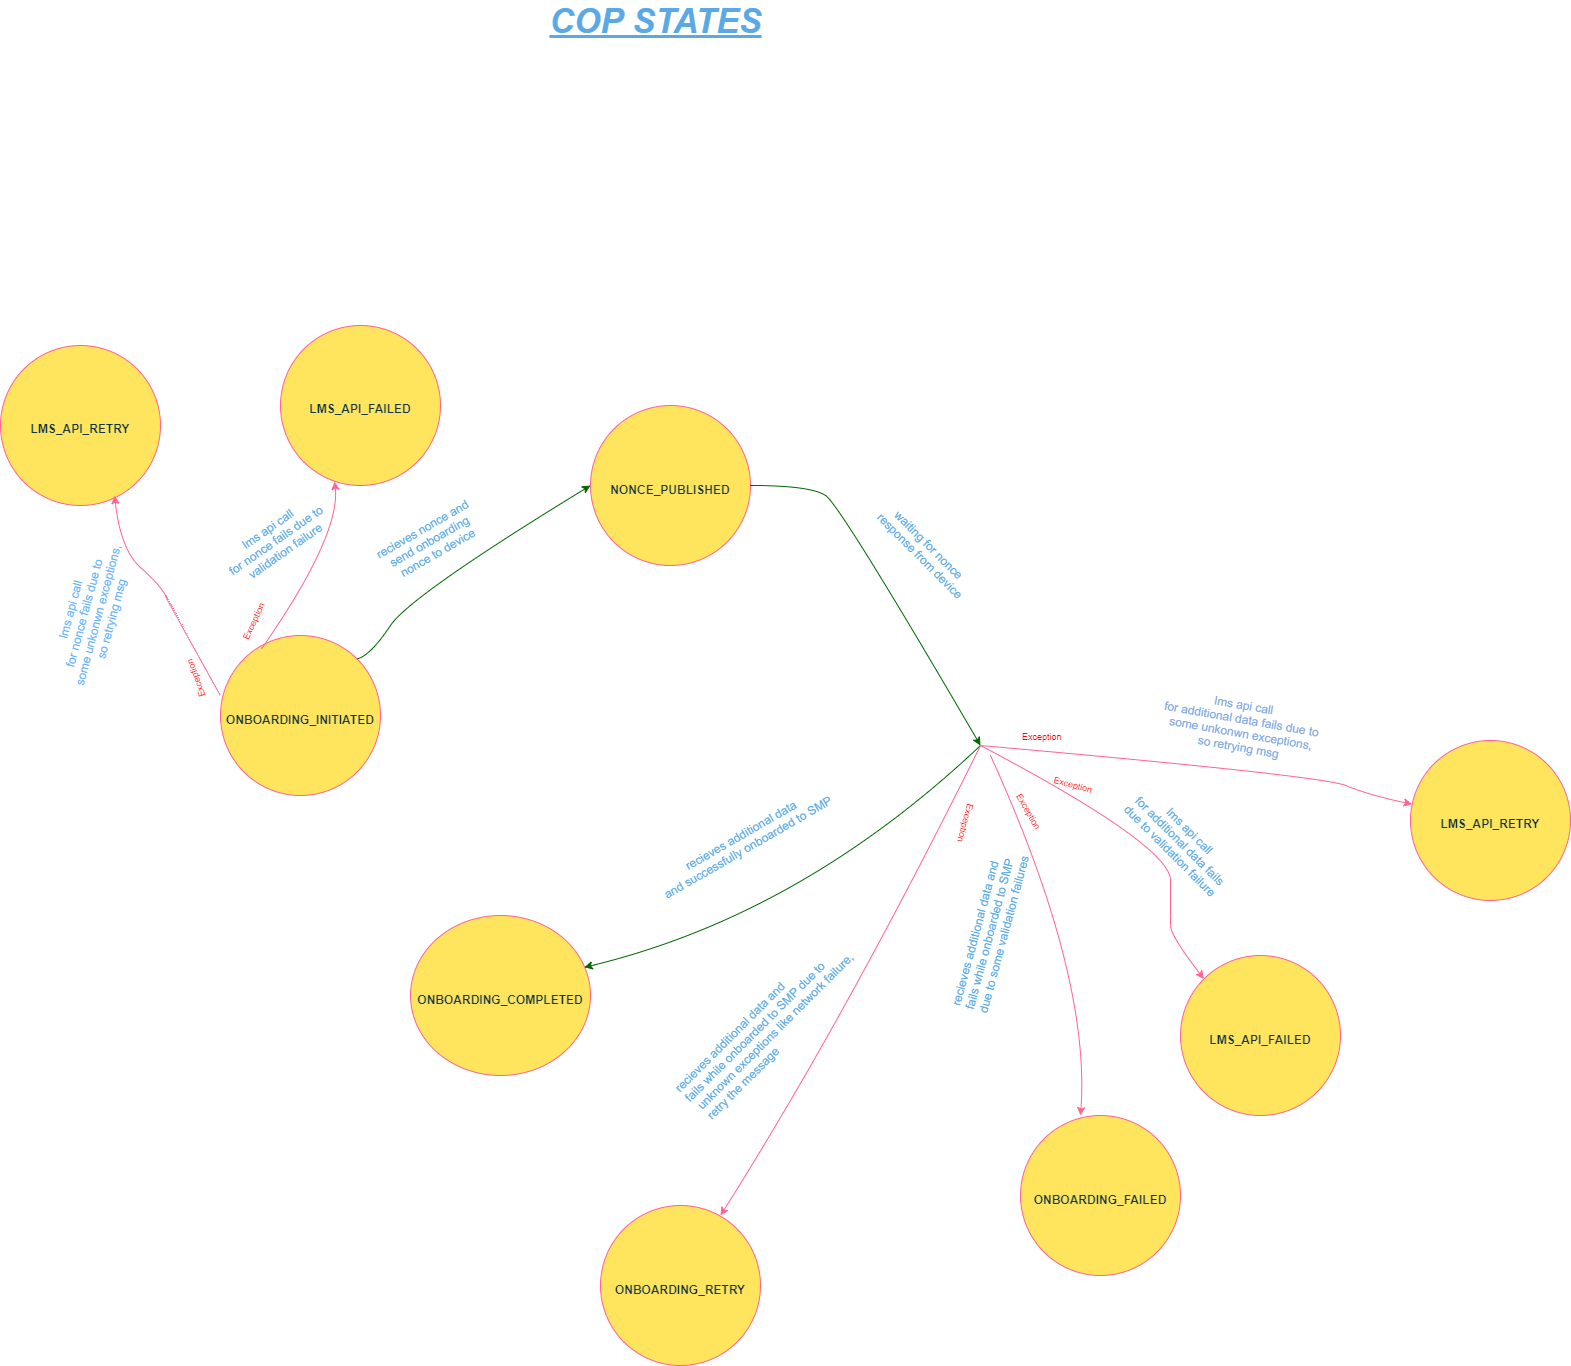

The diagram above was exported from draw.io. Its source (the exported page's mxGraphModel, read from the mxfile embedded in the PNG):
<mxGraphModel dx="1882" dy="1286" grid="1" gridSize="10" guides="1" tooltips="1" connect="1" arrows="1" fold="1" page="1" pageScale="1" pageWidth="1100" pageHeight="850" math="0" shadow="0">
  <root>
    <mxCell id="0" />
    <mxCell id="1" parent="0" />
    <mxCell id="45236fa5f4b8e91a-1" value="&lt;span style=&quot;color: rgb(20 , 54 , 66) ; font-family: &amp;#34;helvetica&amp;#34; ; font-size: 12px&quot;&gt;&lt;b&gt;ONBOARDING_INITIATED&lt;/b&gt;&lt;/span&gt;" style="ellipse;whiteSpace=wrap;html=1;rounded=0;shadow=0;dashed=0;comic=0;fontFamily=Verdana;fontSize=22;fontColor=#5AA9E6;fillColor=#FFE45E;strokeColor=#FF6392;" parent="1" vertex="1">
      <mxGeometry x="130" y="160" width="160" height="160" as="geometry" />
    </mxCell>
    <mxCell id="45236fa5f4b8e91a-2" value="&lt;span style=&quot;color: rgb(20 , 54 , 66) ; font-family: &amp;#34;helvetica&amp;#34; ; font-size: 12px&quot;&gt;&lt;b&gt;LMS_API_FAILED&lt;/b&gt;&lt;/span&gt;" style="ellipse;whiteSpace=wrap;html=1;rounded=0;shadow=0;dashed=0;comic=0;fontFamily=Verdana;fontSize=22;fontColor=#5AA9E6;fillColor=#FFE45E;strokeColor=#FF6392;" parent="1" vertex="1">
      <mxGeometry x="1090" y="480" width="160" height="160" as="geometry" />
    </mxCell>
    <mxCell id="45236fa5f4b8e91a-5" value="&lt;font color=&quot;#143642&quot; face=&quot;helvetica&quot;&gt;&lt;span style=&quot;font-size: 12px&quot;&gt;&lt;b&gt;LMS_API_FAILED&lt;/b&gt;&lt;/span&gt;&lt;/font&gt;" style="ellipse;whiteSpace=wrap;html=1;rounded=0;shadow=0;dashed=0;comic=0;fontFamily=Verdana;fontSize=22;fontColor=#5AA9E6;fillColor=#FFE45E;strokeColor=#FF6392;" parent="1" vertex="1">
      <mxGeometry x="190" y="-150" width="160" height="160" as="geometry" />
    </mxCell>
    <mxCell id="45236fa5f4b8e91a-6" value="&lt;span style=&quot;color: rgb(20 , 54 , 66) ; font-family: &amp;#34;helvetica&amp;#34; ; font-size: 12px&quot;&gt;&lt;b&gt;NONCE_PUBLISHED&lt;/b&gt;&lt;/span&gt;" style="ellipse;whiteSpace=wrap;html=1;rounded=0;shadow=0;dashed=0;comic=0;fontFamily=Verdana;fontSize=22;fontColor=#5AA9E6;fillColor=#FFE45E;strokeColor=#FF6392;" parent="1" vertex="1">
      <mxGeometry x="500" y="-70" width="160" height="160" as="geometry" />
    </mxCell>
    <mxCell id="45236fa5f4b8e91a-7" value="&lt;span style=&quot;color: rgb(20 , 54 , 66) ; font-family: &amp;#34;helvetica&amp;#34; ; font-size: 12px&quot;&gt;&lt;b&gt;ONBOARDING_COMPLETED&lt;/b&gt;&lt;/span&gt;" style="ellipse;whiteSpace=wrap;html=1;rounded=0;shadow=0;dashed=0;comic=0;fontFamily=Verdana;fontSize=22;fontColor=#5AA9E6;fillColor=#FFE45E;strokeColor=#FF6392;" parent="1" vertex="1">
      <mxGeometry x="320" y="440" width="180" height="160" as="geometry" />
    </mxCell>
    <mxCell id="45236fa5f4b8e91a-8" value="&lt;span style=&quot;color: rgb(20 , 54 , 66) ; font-family: &amp;#34;helvetica&amp;#34; ; font-size: 12px&quot;&gt;&lt;b&gt;ONBOARDING_FAILED&lt;/b&gt;&lt;/span&gt;" style="ellipse;whiteSpace=wrap;html=1;rounded=0;shadow=0;dashed=0;comic=0;fontFamily=Verdana;fontSize=22;fontColor=#5AA9E6;fillColor=#FFE45E;strokeColor=#FF6392;" parent="1" vertex="1">
      <mxGeometry x="930" y="640" width="160" height="160" as="geometry" />
    </mxCell>
    <mxCell id="TYJBMArK_ucydaSapgoZ-1" value="" style="curved=1;endArrow=classic;html=1;rounded=0;entryX=0;entryY=0.5;entryDx=0;entryDy=0;strokeColor=#006600;fontColor=#5AA9E6;exitX=1;exitY=0;exitDx=0;exitDy=0;" parent="1" source="45236fa5f4b8e91a-1" target="45236fa5f4b8e91a-6" edge="1">
      <mxGeometry width="50" height="50" relative="1" as="geometry">
        <mxPoint x="280" y="190" as="sourcePoint" />
        <mxPoint x="370" y="110" as="targetPoint" />
        <Array as="points">
          <mxPoint x="280" y="180" />
          <mxPoint x="320" y="120" />
        </Array>
      </mxGeometry>
    </mxCell>
    <mxCell id="TYJBMArK_ucydaSapgoZ-5" value="" style="curved=1;endArrow=classic;html=1;rounded=0;exitX=1;exitY=0.5;exitDx=0;exitDy=0;strokeColor=#006600;fontColor=#5AA9E6;" parent="1" source="45236fa5f4b8e91a-6" edge="1">
      <mxGeometry width="50" height="50" relative="1" as="geometry">
        <mxPoint x="740" y="90" as="sourcePoint" />
        <mxPoint x="890" y="270" as="targetPoint" />
        <Array as="points">
          <mxPoint x="720" y="10" />
          <mxPoint x="750" y="30" />
        </Array>
      </mxGeometry>
    </mxCell>
    <mxCell id="TYJBMArK_ucydaSapgoZ-6" value="" style="curved=1;endArrow=classic;html=1;rounded=0;entryX=0.965;entryY=0.324;entryDx=0;entryDy=0;entryPerimeter=0;strokeColor=#006600;fontColor=#5AA9E6;" parent="1" target="45236fa5f4b8e91a-7" edge="1">
      <mxGeometry width="50" height="50" relative="1" as="geometry">
        <mxPoint x="890" y="270" as="sourcePoint" />
        <mxPoint x="760" y="475" as="targetPoint" />
        <Array as="points">
          <mxPoint x="710" y="440" />
        </Array>
      </mxGeometry>
    </mxCell>
    <mxCell id="TYJBMArK_ucydaSapgoZ-8" value="" style="curved=1;endArrow=classic;html=1;rounded=0;entryX=0.338;entryY=0.975;entryDx=0;entryDy=0;entryPerimeter=0;strokeColor=#FF6392;fontColor=#5AA9E6;startArrow=none;exitX=0;exitY=1;exitDx=0;exitDy=0;" parent="1" target="45236fa5f4b8e91a-5" edge="1" source="yi5m7oRNvEplAAZUWIpt-15">
      <mxGeometry width="50" height="50" relative="1" as="geometry">
        <mxPoint x="170" y="180" as="sourcePoint" />
        <mxPoint x="300" y="50" as="targetPoint" />
        <Array as="points">
          <mxPoint x="250" y="60" />
        </Array>
      </mxGeometry>
    </mxCell>
    <mxCell id="TYJBMArK_ucydaSapgoZ-9" value="" style="curved=1;endArrow=classic;html=1;rounded=0;entryX=0;entryY=0;entryDx=0;entryDy=0;strokeColor=#FF6392;fontColor=#5AA9E6;" parent="1" target="45236fa5f4b8e91a-2" edge="1">
      <mxGeometry width="50" height="50" relative="1" as="geometry">
        <mxPoint x="890" y="270" as="sourcePoint" />
        <mxPoint x="1180" y="400" as="targetPoint" />
        <Array as="points">
          <mxPoint x="1080" y="370" />
          <mxPoint x="1080" y="440" />
          <mxPoint x="1080" y="460" />
        </Array>
      </mxGeometry>
    </mxCell>
    <mxCell id="TYJBMArK_ucydaSapgoZ-11" value="" style="curved=1;endArrow=classic;html=1;rounded=0;strokeColor=#FF6392;fontColor=#5AA9E6;" parent="1" edge="1">
      <mxGeometry width="50" height="50" relative="1" as="geometry">
        <mxPoint x="900" y="280" as="sourcePoint" />
        <mxPoint x="990" y="640" as="targetPoint" />
        <Array as="points">
          <mxPoint x="1000" y="500" />
        </Array>
      </mxGeometry>
    </mxCell>
    <mxCell id="TYJBMArK_ucydaSapgoZ-12" value="lms api call&lt;br&gt;for nonce fails due to&lt;br&gt;&amp;nbsp;validation failure" style="text;html=1;align=center;verticalAlign=middle;resizable=0;points=[];autosize=1;strokeColor=none;fillColor=none;fontColor=#5AA9E6;rotation=-35;" parent="1" vertex="1">
      <mxGeometry x="120" y="40" width="130" height="50" as="geometry" />
    </mxCell>
    <mxCell id="TYJBMArK_ucydaSapgoZ-13" value="recieves nonce and &lt;br&gt;send onboarding &lt;br&gt;nonce to device" style="text;html=1;align=center;verticalAlign=middle;resizable=0;points=[];autosize=1;strokeColor=none;fillColor=none;fontColor=#5AA9E6;rotation=-30;" parent="1" vertex="1">
      <mxGeometry x="280" y="40" width="120" height="50" as="geometry" />
    </mxCell>
    <mxCell id="TYJBMArK_ucydaSapgoZ-14" value="waiting for nonce &lt;br&gt;response from device" style="text;html=1;align=center;verticalAlign=middle;resizable=0;points=[];autosize=1;strokeColor=none;fillColor=none;fontColor=#5AA9E6;rotation=45;" parent="1" vertex="1">
      <mxGeometry x="770" y="60" width="130" height="30" as="geometry" />
    </mxCell>
    <mxCell id="TYJBMArK_ucydaSapgoZ-15" value="lms api call&lt;br&gt;for additional data fails&lt;br&gt;due to validation failure" style="text;html=1;align=center;verticalAlign=middle;resizable=0;points=[];autosize=1;strokeColor=none;fillColor=none;fontColor=#5AA9E6;rotation=45;" parent="1" vertex="1">
      <mxGeometry x="1020" y="340" width="140" height="50" as="geometry" />
    </mxCell>
    <mxCell id="TYJBMArK_ucydaSapgoZ-16" value="recieves additional data &lt;br&gt;and successfully onboarded to SMP&amp;nbsp;" style="text;html=1;align=center;verticalAlign=middle;resizable=0;points=[];autosize=1;strokeColor=none;fillColor=none;fontColor=#5AA9E6;rotation=-30;" parent="1" vertex="1">
      <mxGeometry x="550" y="350" width="210" height="30" as="geometry" />
    </mxCell>
    <mxCell id="TYJBMArK_ucydaSapgoZ-17" value="recieves additional data and &lt;br&gt;fails while onboarded to SMP due to some validation failures" style="text;whiteSpace=wrap;html=1;fontColor=#5AA9E6;rotation=-75;" parent="1" vertex="1">
      <mxGeometry x="800" y="430" width="180" height="30" as="geometry" />
    </mxCell>
    <mxCell id="TYJBMArK_ucydaSapgoZ-18" value="&lt;font style=&quot;font-size: 34px&quot;&gt;&lt;b&gt;&lt;i&gt;&lt;u&gt;COP STATES&lt;/u&gt;&lt;/i&gt;&lt;/b&gt;&lt;/font&gt;" style="text;html=1;align=center;verticalAlign=middle;resizable=0;points=[];autosize=1;strokeColor=none;fillColor=none;fontColor=#5AA9E6;" parent="1" vertex="1">
      <mxGeometry x="450" y="-470" width="230" height="30" as="geometry" />
    </mxCell>
    <mxCell id="yi5m7oRNvEplAAZUWIpt-1" value="&lt;font color=&quot;#143642&quot; face=&quot;helvetica&quot;&gt;&lt;span style=&quot;font-size: 12px&quot;&gt;&lt;b&gt;LMS_API_RETRY&lt;/b&gt;&lt;/span&gt;&lt;/font&gt;" style="ellipse;whiteSpace=wrap;html=1;rounded=0;shadow=0;dashed=0;comic=0;fontFamily=Verdana;fontSize=22;fontColor=#5AA9E6;fillColor=#FFE45E;strokeColor=#FF6392;" vertex="1" parent="1">
      <mxGeometry x="-90" y="-130" width="160" height="160" as="geometry" />
    </mxCell>
    <mxCell id="yi5m7oRNvEplAAZUWIpt-2" value="" style="curved=1;endArrow=classic;html=1;rounded=0;entryX=0.338;entryY=0.975;entryDx=0;entryDy=0;entryPerimeter=0;strokeColor=#FF6392;fontColor=#5AA9E6;" edge="1" parent="1">
      <mxGeometry width="50" height="50" relative="1" as="geometry">
        <mxPoint x="130" y="220" as="sourcePoint" />
        <mxPoint x="24.079999999999927" y="20" as="targetPoint" />
        <Array as="points">
          <mxPoint x="80" y="130" />
          <mxPoint x="70" y="110" />
          <mxPoint x="30" y="74" />
        </Array>
      </mxGeometry>
    </mxCell>
    <mxCell id="yi5m7oRNvEplAAZUWIpt-3" value="&lt;font color=&quot;#66b2ff&quot;&gt;lms api call&lt;br&gt;for nonce fails due to&lt;br&gt;&amp;nbsp;some unkonwn exceptions,&lt;br&gt;&amp;nbsp;so retrying msg&lt;/font&gt;" style="text;html=1;align=center;verticalAlign=middle;resizable=0;points=[];autosize=1;strokeColor=none;fillColor=none;rotation=-75;fontColor=#5AA9E6;" vertex="1" parent="1">
      <mxGeometry x="-80" y="110" width="160" height="60" as="geometry" />
    </mxCell>
    <mxCell id="yi5m7oRNvEplAAZUWIpt-4" value="&lt;font color=&quot;#143642&quot; face=&quot;helvetica&quot;&gt;&lt;span style=&quot;font-size: 12px&quot;&gt;&lt;b&gt;LMS_API_RETRY&lt;/b&gt;&lt;/span&gt;&lt;/font&gt;" style="ellipse;whiteSpace=wrap;html=1;rounded=0;shadow=0;dashed=0;comic=0;fontFamily=Verdana;fontSize=22;fontColor=#5AA9E6;fillColor=#FFE45E;strokeColor=#FF6392;" vertex="1" parent="1">
      <mxGeometry x="1320" y="265" width="160" height="160" as="geometry" />
    </mxCell>
    <mxCell id="yi5m7oRNvEplAAZUWIpt-5" value="" style="curved=1;endArrow=classic;html=1;rounded=0;strokeColor=#FF6392;fontColor=#5AA9E6;" edge="1" parent="1" target="yi5m7oRNvEplAAZUWIpt-4">
      <mxGeometry width="50" height="50" relative="1" as="geometry">
        <mxPoint x="890" y="270" as="sourcePoint" />
        <mxPoint x="1273.4314575050767" y="453.4314575050764" as="targetPoint" />
        <Array as="points">
          <mxPoint x="1230" y="300" />
          <mxPoint x="1280" y="320" />
        </Array>
      </mxGeometry>
    </mxCell>
    <mxCell id="yi5m7oRNvEplAAZUWIpt-6" value="&lt;font color=&quot;#7ea6e0&quot;&gt;lms api call&lt;br&gt;for&amp;nbsp;additional data&amp;nbsp;fails due to&lt;br&gt;&amp;nbsp;some unkonwn exceptions,&lt;br&gt;&amp;nbsp;so retrying msg&lt;/font&gt;" style="text;html=1;align=center;verticalAlign=middle;resizable=0;points=[];autosize=1;strokeColor=none;fillColor=none;rotation=10;fontColor=#5AA9E6;" vertex="1" parent="1">
      <mxGeometry x="1065" y="220" width="170" height="60" as="geometry" />
    </mxCell>
    <mxCell id="yi5m7oRNvEplAAZUWIpt-9" value="&lt;span style=&quot;color: rgb(20 , 54 , 66) ; font-family: &amp;#34;helvetica&amp;#34; ; font-size: 12px&quot;&gt;&lt;b&gt;ONBOARDING_RETRY&lt;/b&gt;&lt;/span&gt;" style="ellipse;whiteSpace=wrap;html=1;rounded=0;shadow=0;dashed=0;comic=0;fontFamily=Verdana;fontSize=22;fontColor=#5AA9E6;fillColor=#FFE45E;strokeColor=#FF6392;" vertex="1" parent="1">
      <mxGeometry x="510" y="730" width="160" height="160" as="geometry" />
    </mxCell>
    <mxCell id="yi5m7oRNvEplAAZUWIpt-10" value="" style="curved=1;endArrow=classic;html=1;rounded=0;strokeColor=#FF6392;fontColor=#5AA9E6;" edge="1" parent="1">
      <mxGeometry width="50" height="50" relative="1" as="geometry">
        <mxPoint x="890" y="270" as="sourcePoint" />
        <mxPoint x="630" y="740" as="targetPoint" />
        <Array as="points">
          <mxPoint x="756.3000000000004" y="540" />
        </Array>
      </mxGeometry>
    </mxCell>
    <mxCell id="yi5m7oRNvEplAAZUWIpt-11" value="recieves additional data and&lt;br&gt;fails while onboarded to SMP due to&lt;br&gt;&amp;nbsp;unknown exceptions like network failure,&lt;br&gt;&amp;nbsp;retry the message" style="text;whiteSpace=wrap;html=1;rotation=-45;fontColor=#5AA9E6;" vertex="1" parent="1">
      <mxGeometry x="540" y="480" width="340" height="40" as="geometry" />
    </mxCell>
    <mxCell id="yi5m7oRNvEplAAZUWIpt-14" value="&lt;font style=&quot;font-size: 9px&quot;&gt;Exception&lt;/font&gt;" style="text;whiteSpace=wrap;html=1;fontColor=#FF0000;rotation=-110;" vertex="1" parent="1">
      <mxGeometry x="60" y="170" width="80" height="30" as="geometry" />
    </mxCell>
    <mxCell id="yi5m7oRNvEplAAZUWIpt-15" value="Exception" style="text;whiteSpace=wrap;html=1;fontSize=9;fontColor=#FF0000;rotation=-65;" vertex="1" parent="1">
      <mxGeometry x="140" y="125" width="60" height="30" as="geometry" />
    </mxCell>
    <mxCell id="yi5m7oRNvEplAAZUWIpt-17" value="Exception" style="text;whiteSpace=wrap;html=1;fontSize=9;fontColor=#FF0000;" vertex="1" parent="1">
      <mxGeometry x="930" y="250" width="60" height="30" as="geometry" />
    </mxCell>
    <mxCell id="yi5m7oRNvEplAAZUWIpt-18" value="Exception" style="text;whiteSpace=wrap;html=1;fontSize=9;fontColor=#FF0000;rotation=15;" vertex="1" parent="1">
      <mxGeometry x="960" y="300" width="60" height="30" as="geometry" />
    </mxCell>
    <mxCell id="yi5m7oRNvEplAAZUWIpt-19" value="Exception" style="text;whiteSpace=wrap;html=1;fontSize=9;fontColor=#FF0000;rotation=60;" vertex="1" parent="1">
      <mxGeometry x="910" y="330" width="60" height="30" as="geometry" />
    </mxCell>
    <mxCell id="yi5m7oRNvEplAAZUWIpt-20" value="Exception" style="text;whiteSpace=wrap;html=1;fontSize=9;fontColor=#FF0000;rotation=105;" vertex="1" parent="1">
      <mxGeometry x="840" y="340" width="60" height="30" as="geometry" />
    </mxCell>
  </root>
</mxGraphModel>